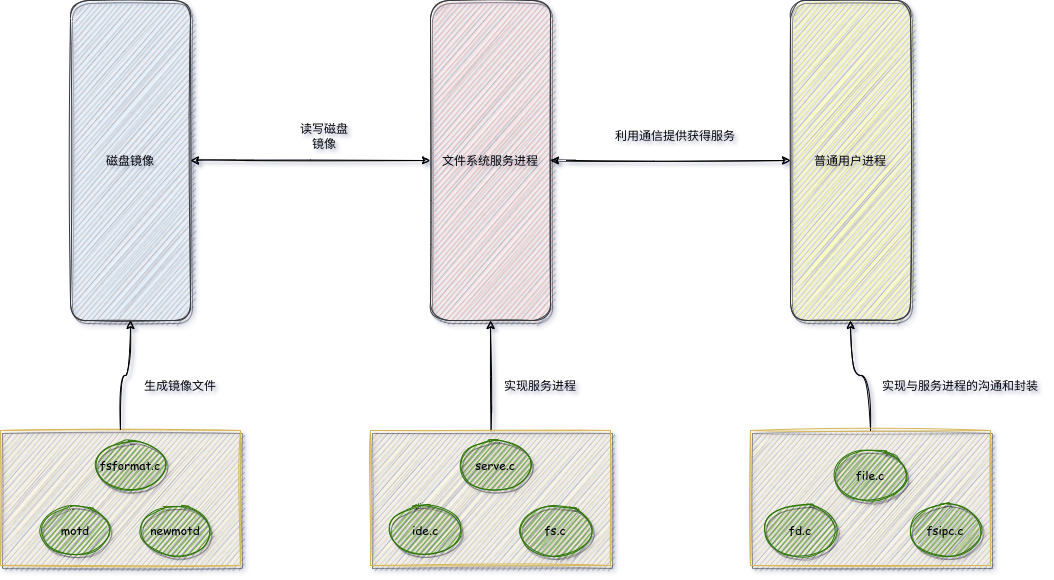

The diagram above was exported from draw.io. Its source (the exported page's mxGraphModel, read from the mxfile embedded in the PNG):
<mxGraphModel dx="1038" dy="633" grid="1" gridSize="10" guides="1" tooltips="1" connect="1" arrows="1" fold="1" page="1" pageScale="1" pageWidth="827" pageHeight="1169" math="0" shadow="0">
  <root>
    <mxCell id="0" />
    <mxCell id="1" parent="0" />
    <mxCell id="GsUaOeLSQVWO1rau7UQH-7" value="" style="rounded=0;whiteSpace=wrap;html=1;shadow=1;glass=0;sketch=1;fillStyle=auto;fontFamily=Comic Sans MS;fontSize=12;fillColor=#fff2cc;strokeColor=#d6b656;" vertex="1" parent="1">
      <mxGeometry x="60" y="460" width="240" height="135" as="geometry" />
    </mxCell>
    <mxCell id="GsUaOeLSQVWO1rau7UQH-1" value="磁盘镜像" style="rounded=1;whiteSpace=wrap;sketch=1;fillStyle=auto;shadow=1;glass=0;fillColor=#cce5ff;strokeColor=#36393d;fontFamily=Comic Sans MS;html=1;" vertex="1" parent="1">
      <mxGeometry x="130" y="30" width="120" height="320" as="geometry" />
    </mxCell>
    <mxCell id="GsUaOeLSQVWO1rau7UQH-2" value="文件系统服务进程" style="rounded=1;whiteSpace=wrap;sketch=1;fillStyle=auto;shadow=1;glass=0;fillColor=#ffcccc;strokeColor=#36393d;fontFamily=Comic Sans MS;html=1;" vertex="1" parent="1">
      <mxGeometry x="490" y="30" width="120" height="320" as="geometry" />
    </mxCell>
    <mxCell id="GsUaOeLSQVWO1rau7UQH-3" value="普通用户进程" style="rounded=1;whiteSpace=wrap;sketch=1;fillStyle=auto;shadow=1;glass=0;fillColor=#ffff88;strokeColor=#36393d;fontFamily=Comic Sans MS;html=1;" vertex="1" parent="1">
      <mxGeometry x="850" y="30" width="120" height="320" as="geometry" />
    </mxCell>
    <mxCell id="GsUaOeLSQVWO1rau7UQH-8" style="edgeStyle=orthogonalEdgeStyle;curved=1;rounded=1;sketch=1;orthogonalLoop=1;jettySize=auto;html=1;fontFamily=Comic Sans MS;fontSize=12;fontColor=#000000;exitX=0.5;exitY=0;exitDx=0;exitDy=0;" edge="1" parent="1" source="GsUaOeLSQVWO1rau7UQH-7" target="GsUaOeLSQVWO1rau7UQH-1">
      <mxGeometry relative="1" as="geometry" />
    </mxCell>
    <mxCell id="GsUaOeLSQVWO1rau7UQH-4" value="&lt;font color=&quot;#000000&quot;&gt;fsformat.c&lt;/font&gt;" style="ellipse;whiteSpace=wrap;html=1;rounded=1;shadow=1;glass=0;sketch=1;fillStyle=auto;fontFamily=Comic Sans MS;fontSize=12;fontColor=#ffffff;strokeColor=#2D7600;fillColor=#60a917;" vertex="1" parent="1">
      <mxGeometry x="155" y="470" width="70" height="50" as="geometry" />
    </mxCell>
    <mxCell id="GsUaOeLSQVWO1rau7UQH-5" value="&lt;font color=&quot;#000000&quot;&gt;motd&lt;/font&gt;" style="ellipse;whiteSpace=wrap;html=1;rounded=1;shadow=1;glass=0;sketch=1;fillStyle=auto;fontFamily=Comic Sans MS;fontSize=12;fontColor=#ffffff;strokeColor=#2D7600;fillColor=#60a917;" vertex="1" parent="1">
      <mxGeometry x="100" y="535" width="70" height="50" as="geometry" />
    </mxCell>
    <mxCell id="GsUaOeLSQVWO1rau7UQH-6" value="&lt;font color=&quot;#000000&quot;&gt;newmotd&lt;/font&gt;" style="ellipse;whiteSpace=wrap;html=1;rounded=1;shadow=1;glass=0;sketch=1;fillStyle=auto;fontFamily=Comic Sans MS;fontSize=12;fontColor=#ffffff;strokeColor=#2D7600;fillColor=#60a917;" vertex="1" parent="1">
      <mxGeometry x="200" y="535" width="70" height="50" as="geometry" />
    </mxCell>
    <mxCell id="GsUaOeLSQVWO1rau7UQH-9" value="生成镜像文件" style="text;html=1;strokeColor=none;fillColor=none;align=center;verticalAlign=middle;whiteSpace=wrap;rounded=0;shadow=1;glass=0;sketch=1;fillStyle=auto;fontFamily=Comic Sans MS;fontSize=12;fontColor=#000000;" vertex="1" parent="1">
      <mxGeometry x="200" y="400" width="80" height="30" as="geometry" />
    </mxCell>
    <mxCell id="GsUaOeLSQVWO1rau7UQH-11" value="读写磁盘镜像" style="text;html=1;strokeColor=none;fillColor=none;align=center;verticalAlign=middle;whiteSpace=wrap;rounded=0;shadow=1;glass=0;sketch=1;fillStyle=auto;fontFamily=Comic Sans MS;fontSize=12;fontColor=#000000;" vertex="1" parent="1">
      <mxGeometry x="354" y="150" width="60" height="30" as="geometry" />
    </mxCell>
    <mxCell id="GsUaOeLSQVWO1rau7UQH-12" value="" style="endArrow=classic;startArrow=classic;html=1;rounded=1;sketch=1;fontFamily=Comic Sans MS;fontSize=12;fontColor=#000000;curved=1;exitX=1;exitY=0.5;exitDx=0;exitDy=0;entryX=0;entryY=0.5;entryDx=0;entryDy=0;" edge="1" parent="1" source="GsUaOeLSQVWO1rau7UQH-1" target="GsUaOeLSQVWO1rau7UQH-2">
      <mxGeometry width="50" height="50" relative="1" as="geometry">
        <mxPoint x="310" y="170" as="sourcePoint" />
        <mxPoint x="360" y="120" as="targetPoint" />
      </mxGeometry>
    </mxCell>
    <mxCell id="GsUaOeLSQVWO1rau7UQH-17" style="edgeStyle=orthogonalEdgeStyle;curved=1;rounded=1;sketch=1;orthogonalLoop=1;jettySize=auto;html=1;exitX=0.5;exitY=0;exitDx=0;exitDy=0;entryX=0.5;entryY=1;entryDx=0;entryDy=0;fontFamily=Comic Sans MS;fontSize=12;fontColor=#000000;" edge="1" parent="1" source="GsUaOeLSQVWO1rau7UQH-13" target="GsUaOeLSQVWO1rau7UQH-2">
      <mxGeometry relative="1" as="geometry" />
    </mxCell>
    <mxCell id="GsUaOeLSQVWO1rau7UQH-13" value="" style="rounded=0;whiteSpace=wrap;html=1;shadow=1;glass=0;sketch=1;fillStyle=auto;fontFamily=Comic Sans MS;fontSize=12;fillColor=#fff2cc;strokeColor=#d6b656;" vertex="1" parent="1">
      <mxGeometry x="430" y="460" width="240" height="135" as="geometry" />
    </mxCell>
    <mxCell id="GsUaOeLSQVWO1rau7UQH-14" value="&lt;font color=&quot;#000000&quot;&gt;serve.c&lt;/font&gt;" style="ellipse;whiteSpace=wrap;html=1;rounded=1;shadow=1;glass=0;sketch=1;fillStyle=auto;fontFamily=Comic Sans MS;fontSize=12;fontColor=#ffffff;strokeColor=#2D7600;fillColor=#60a917;" vertex="1" parent="1">
      <mxGeometry x="520" y="470" width="70" height="50" as="geometry" />
    </mxCell>
    <mxCell id="GsUaOeLSQVWO1rau7UQH-15" value="&lt;font color=&quot;#000000&quot;&gt;ide.c&lt;/font&gt;" style="ellipse;whiteSpace=wrap;html=1;rounded=1;shadow=1;glass=0;sketch=1;fillStyle=auto;fontFamily=Comic Sans MS;fontSize=12;fontColor=#ffffff;strokeColor=#2D7600;fillColor=#60a917;" vertex="1" parent="1">
      <mxGeometry x="450" y="535" width="70" height="50" as="geometry" />
    </mxCell>
    <mxCell id="GsUaOeLSQVWO1rau7UQH-16" value="&lt;font color=&quot;#000000&quot;&gt;fs.c&lt;/font&gt;" style="ellipse;whiteSpace=wrap;html=1;rounded=1;shadow=1;glass=0;sketch=1;fillStyle=auto;fontFamily=Comic Sans MS;fontSize=12;fontColor=#ffffff;strokeColor=#2D7600;fillColor=#60a917;" vertex="1" parent="1">
      <mxGeometry x="580" y="535" width="70" height="50" as="geometry" />
    </mxCell>
    <mxCell id="GsUaOeLSQVWO1rau7UQH-18" value="实现服务进程" style="text;html=1;strokeColor=none;fillColor=none;align=center;verticalAlign=middle;whiteSpace=wrap;rounded=0;shadow=1;glass=0;sketch=1;fillStyle=auto;fontFamily=Comic Sans MS;fontSize=12;fontColor=#000000;" vertex="1" parent="1">
      <mxGeometry x="560" y="400" width="80" height="30" as="geometry" />
    </mxCell>
    <mxCell id="GsUaOeLSQVWO1rau7UQH-19" value="" style="endArrow=classic;startArrow=classic;html=1;rounded=1;sketch=1;fontFamily=Comic Sans MS;fontSize=12;fontColor=#000000;curved=1;exitX=1;exitY=0.5;exitDx=0;exitDy=0;entryX=0;entryY=0.5;entryDx=0;entryDy=0;" edge="1" parent="1" source="GsUaOeLSQVWO1rau7UQH-2" target="GsUaOeLSQVWO1rau7UQH-3">
      <mxGeometry width="50" height="50" relative="1" as="geometry">
        <mxPoint x="670" y="189.5" as="sourcePoint" />
        <mxPoint x="910" y="189.5" as="targetPoint" />
      </mxGeometry>
    </mxCell>
    <mxCell id="GsUaOeLSQVWO1rau7UQH-20" value="利用通信提供获得服务" style="text;html=1;strokeColor=none;fillColor=none;align=center;verticalAlign=middle;whiteSpace=wrap;rounded=0;shadow=1;glass=0;sketch=1;fillStyle=auto;fontFamily=Comic Sans MS;fontSize=12;fontColor=#000000;" vertex="1" parent="1">
      <mxGeometry x="660" y="150" width="150" height="30" as="geometry" />
    </mxCell>
    <mxCell id="GsUaOeLSQVWO1rau7UQH-25" style="edgeStyle=orthogonalEdgeStyle;curved=1;rounded=1;sketch=1;orthogonalLoop=1;jettySize=auto;html=1;exitX=0.5;exitY=0;exitDx=0;exitDy=0;entryX=0.5;entryY=1;entryDx=0;entryDy=0;fontFamily=Comic Sans MS;fontSize=12;fontColor=#000000;" edge="1" parent="1" source="GsUaOeLSQVWO1rau7UQH-21" target="GsUaOeLSQVWO1rau7UQH-3">
      <mxGeometry relative="1" as="geometry" />
    </mxCell>
    <mxCell id="GsUaOeLSQVWO1rau7UQH-21" value="" style="rounded=0;whiteSpace=wrap;html=1;shadow=1;glass=0;sketch=1;fillStyle=auto;fontFamily=Comic Sans MS;fontSize=12;fillColor=#fff2cc;strokeColor=#d6b656;" vertex="1" parent="1">
      <mxGeometry x="810" y="460" width="240" height="135" as="geometry" />
    </mxCell>
    <mxCell id="GsUaOeLSQVWO1rau7UQH-22" value="&lt;font color=&quot;#000000&quot;&gt;file.c&lt;/font&gt;" style="ellipse;whiteSpace=wrap;html=1;rounded=1;shadow=1;glass=0;sketch=1;fillStyle=auto;fontFamily=Comic Sans MS;fontSize=12;fontColor=#ffffff;strokeColor=#2D7600;fillColor=#60a917;" vertex="1" parent="1">
      <mxGeometry x="895" y="480" width="70" height="50" as="geometry" />
    </mxCell>
    <mxCell id="GsUaOeLSQVWO1rau7UQH-23" value="&lt;font color=&quot;#000000&quot;&gt;fd.c&lt;/font&gt;" style="ellipse;whiteSpace=wrap;html=1;rounded=1;shadow=1;glass=0;sketch=1;fillStyle=auto;fontFamily=Comic Sans MS;fontSize=12;fontColor=#ffffff;strokeColor=#2D7600;fillColor=#60a917;" vertex="1" parent="1">
      <mxGeometry x="825" y="535" width="70" height="50" as="geometry" />
    </mxCell>
    <mxCell id="GsUaOeLSQVWO1rau7UQH-24" value="&lt;font color=&quot;#000000&quot;&gt;fsipc.c&lt;br&gt;&lt;/font&gt;" style="ellipse;whiteSpace=wrap;html=1;rounded=1;shadow=1;glass=0;sketch=1;fillStyle=auto;fontFamily=Comic Sans MS;fontSize=12;fontColor=#ffffff;strokeColor=#2D7600;fillColor=#60a917;" vertex="1" parent="1">
      <mxGeometry x="970" y="535" width="70" height="50" as="geometry" />
    </mxCell>
    <mxCell id="GsUaOeLSQVWO1rau7UQH-26" value="实现与服务进程的沟通和封装" style="text;html=1;strokeColor=none;fillColor=none;align=center;verticalAlign=middle;whiteSpace=wrap;rounded=0;shadow=1;glass=0;sketch=1;fillStyle=auto;fontFamily=Comic Sans MS;fontSize=12;fontColor=#000000;" vertex="1" parent="1">
      <mxGeometry x="940" y="400" width="160" height="30" as="geometry" />
    </mxCell>
  </root>
</mxGraphModel>